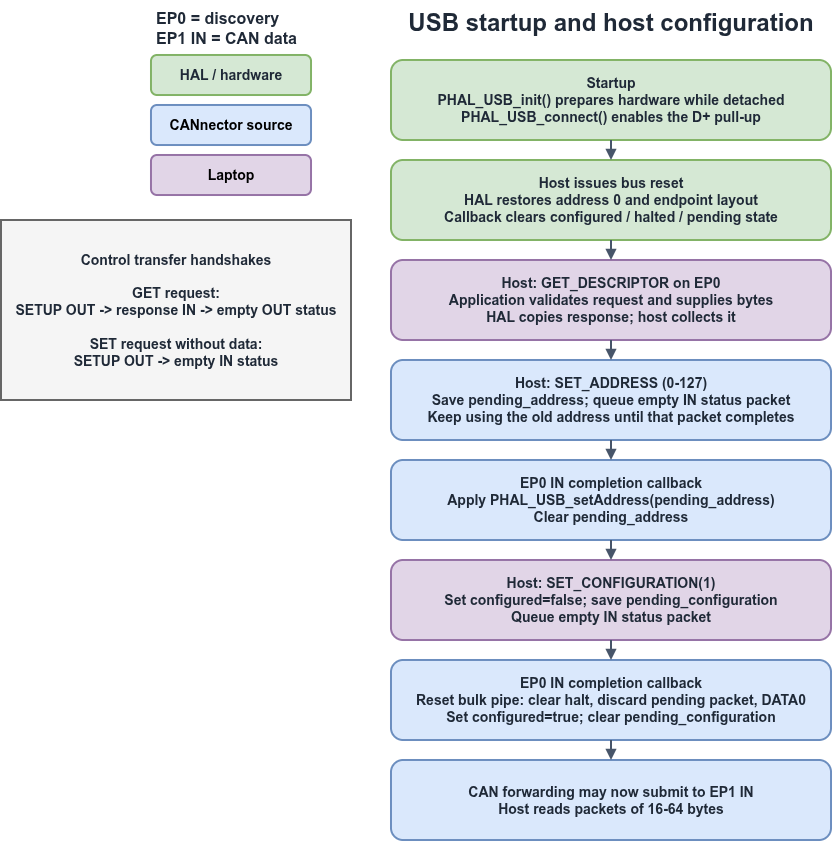

The diagram above was exported from draw.io. Its source (the exported page's mxGraphModel, read from the mxfile embedded in the PNG):
<mxGraphModel dx="3240" dy="1683" grid="1" gridSize="10" guides="1" tooltips="1" connect="1" arrows="1" fold="1" page="1" pageScale="1" pageWidth="1200" pageHeight="1500" background="#ffffff" math="0" shadow="0">
  <root>
    <mxCell id="0" />
    <mxCell id="1" parent="0" />
    <mxCell id="title" parent="1" style="text;whiteSpace=wrap;html=0;align=center;verticalAlign=middle;fontColor=#1f2937;fontSize=24;spacing=5;fontStyle=1;strokeWidth=2;" value="USB startup and host configuration" vertex="1">
      <mxGeometry height="45" width="440" x="280" y="100" as="geometry" />
    </mxCell>
    <mxCell id="subtitle" parent="1" style="text;whiteSpace=wrap;html=0;align=left;verticalAlign=middle;fontColor=#1f2937;fontSize=16;spacing=5;fontStyle=1;strokeWidth=2;" value="EP0 = discovery&#10;EP1 IN = CAN data" vertex="1">
      <mxGeometry height="55" width="160" x="40" y="100" as="geometry" />
    </mxCell>
    <mxCell id="startup" parent="1" style="rounded=1;whiteSpace=wrap;html=0;fillColor=#d5e8d4;strokeColor=#82b366;fontColor=#1f2937;fontSize=14;spacing=10;fontStyle=1;strokeWidth=2;" value="Startup&#10;PHAL_USB_init() prepares hardware while detached&#10;PHAL_USB_connect() enables the D+ pull-up" vertex="1">
      <mxGeometry height="80" width="440" x="280" y="160" as="geometry" />
    </mxCell>
    <mxCell id="reset" parent="1" style="rounded=1;whiteSpace=wrap;html=0;fillColor=#d5e8d4;strokeColor=#82b366;fontColor=#1f2937;fontSize=14;spacing=10;fontStyle=1;strokeWidth=2;" value="Host issues bus reset&#10;HAL restores address 0 and endpoint layout&#10;Callback clears configured / halted / pending state" vertex="1">
      <mxGeometry height="80" width="440" x="280" y="260" as="geometry" />
    </mxCell>
    <mxCell id="describe" parent="1" style="rounded=1;whiteSpace=wrap;html=0;fillColor=#e1d5e7;strokeColor=#9673a6;fontColor=#1f2937;fontSize=14;spacing=10;fontStyle=1;strokeWidth=2;" value="Host: GET_DESCRIPTOR on EP0&#10;Application validates request and supplies bytes&#10;HAL copies response; host collects it" vertex="1">
      <mxGeometry height="80" width="440" x="280" y="360" as="geometry" />
    </mxCell>
    <mxCell id="addr" parent="1" style="rounded=1;whiteSpace=wrap;html=0;fillColor=#dae8fc;strokeColor=#6c8ebf;fontColor=#1f2937;fontSize=14;spacing=10;fontStyle=1;strokeWidth=2;" value="Host: SET_ADDRESS (0-127)&#10;Save pending_address; queue empty IN status packet&#10;Keep using the old address until that packet completes" vertex="1">
      <mxGeometry height="80" width="440" x="280" y="460" as="geometry" />
    </mxCell>
    <mxCell id="addrcomplete" parent="1" style="rounded=1;whiteSpace=wrap;html=0;fillColor=#dae8fc;strokeColor=#6c8ebf;fontColor=#1f2937;fontSize=14;spacing=10;fontStyle=1;strokeWidth=2;" value="EP0 IN completion callback&#10;Apply PHAL_USB_setAddress(pending_address)&#10;Clear pending_address" vertex="1">
      <mxGeometry height="80" width="440" x="280" y="560" as="geometry" />
    </mxCell>
    <mxCell id="config" parent="1" style="rounded=1;whiteSpace=wrap;html=0;fillColor=#e1d5e7;strokeColor=#9673a6;fontColor=#1f2937;fontSize=14;spacing=10;fontStyle=1;strokeWidth=2;" value="Host: SET_CONFIGURATION(1)&#10;Set configured=false; save pending_configuration&#10;Queue empty IN status packet" vertex="1">
      <mxGeometry height="80" width="440" x="280" y="660" as="geometry" />
    </mxCell>
    <mxCell id="configcomplete" parent="1" style="rounded=1;whiteSpace=wrap;html=0;fillColor=#dae8fc;strokeColor=#6c8ebf;fontColor=#1f2937;fontSize=14;spacing=10;fontStyle=1;strokeWidth=2;" value="EP0 IN completion callback&#10;Reset bulk pipe: clear halt, discard pending packet, DATA0&#10;Set configured=true; clear pending_configuration" vertex="1">
      <mxGeometry height="80" width="440" x="280" y="760" as="geometry" />
    </mxCell>
    <mxCell id="stream" parent="1" style="rounded=1;whiteSpace=wrap;html=0;fillColor=#dae8fc;strokeColor=#6c8ebf;fontColor=#1f2937;fontSize=14;spacing=10;fontStyle=1;strokeWidth=2;" value="CAN forwarding may now submit to EP1 IN&#10;Host reads packets of 16-64 bytes" vertex="1">
      <mxGeometry height="80" width="440" x="280" y="860" as="geometry" />
    </mxCell>
    <mxCell id="edge-1" edge="1" parent="1" source="startup" style="edgeStyle=orthogonalEdgeStyle;rounded=0;orthogonalLoop=1;jettySize=auto;html=0;endArrow=block;endFill=1;fontSize=13;labelBackgroundColor=#ffffff;strokeColor=#475569;exitX=0.5;exitY=1;entryX=0.5;entryY=0;exitX=0.5;exitY=1;entryX=0.5;entryY=0;fontStyle=1;strokeWidth=2;" target="reset" value="">
      <mxGeometry relative="1" as="geometry" />
    </mxCell>
    <mxCell id="edge-2" edge="1" parent="1" source="reset" style="edgeStyle=orthogonalEdgeStyle;rounded=0;orthogonalLoop=1;jettySize=auto;html=0;endArrow=block;endFill=1;fontSize=13;labelBackgroundColor=#ffffff;strokeColor=#475569;exitX=0.5;exitY=1;entryX=0.5;entryY=0;exitX=0.5;exitY=1;entryX=0.5;entryY=0;fontStyle=1;strokeWidth=2;" target="describe" value="">
      <mxGeometry relative="1" as="geometry" />
    </mxCell>
    <mxCell id="edge-3" edge="1" parent="1" source="describe" style="edgeStyle=orthogonalEdgeStyle;rounded=0;orthogonalLoop=1;jettySize=auto;html=0;endArrow=block;endFill=1;fontSize=13;labelBackgroundColor=#ffffff;strokeColor=#475569;exitX=0.5;exitY=1;entryX=0.5;entryY=0;exitX=0.5;exitY=1;entryX=0.5;entryY=0;fontStyle=1;strokeWidth=2;" target="addr" value="">
      <mxGeometry relative="1" as="geometry" />
    </mxCell>
    <mxCell id="edge-4" edge="1" parent="1" source="addr" style="edgeStyle=orthogonalEdgeStyle;rounded=0;orthogonalLoop=1;jettySize=auto;html=0;endArrow=block;endFill=1;fontSize=13;labelBackgroundColor=#ffffff;strokeColor=#475569;exitX=0.5;exitY=1;entryX=0.5;entryY=0;exitX=0.5;exitY=1;entryX=0.5;entryY=0;fontStyle=1;strokeWidth=2;" target="addrcomplete" value="">
      <mxGeometry relative="1" as="geometry" />
    </mxCell>
    <mxCell id="edge-5" edge="1" parent="1" source="addrcomplete" style="edgeStyle=orthogonalEdgeStyle;rounded=0;orthogonalLoop=1;jettySize=auto;html=0;endArrow=block;endFill=1;fontSize=13;labelBackgroundColor=#ffffff;strokeColor=#475569;exitX=0.5;exitY=1;entryX=0.5;entryY=0;exitX=0.5;exitY=1;entryX=0.5;entryY=0;fontStyle=1;strokeWidth=2;" target="config" value="">
      <mxGeometry relative="1" as="geometry" />
    </mxCell>
    <mxCell id="edge-6" edge="1" parent="1" source="config" style="edgeStyle=orthogonalEdgeStyle;rounded=0;orthogonalLoop=1;jettySize=auto;html=0;endArrow=block;endFill=1;fontSize=13;labelBackgroundColor=#ffffff;strokeColor=#475569;exitX=0.5;exitY=1;entryX=0.5;entryY=0;exitX=0.5;exitY=1;entryX=0.5;entryY=0;fontStyle=1;strokeWidth=2;" target="configcomplete" value="">
      <mxGeometry relative="1" as="geometry" />
    </mxCell>
    <mxCell id="edge-7" edge="1" parent="1" source="configcomplete" style="edgeStyle=orthogonalEdgeStyle;rounded=0;orthogonalLoop=1;jettySize=auto;html=0;endArrow=block;endFill=1;fontSize=13;labelBackgroundColor=#ffffff;strokeColor=#475569;exitX=0.5;exitY=1;entryX=0.5;entryY=0;exitX=0.5;exitY=1;entryX=0.5;entryY=0;fontStyle=1;strokeWidth=2;" target="stream" value="">
      <mxGeometry relative="1" as="geometry" />
    </mxCell>
    <mxCell id="ep0" parent="1" style="rounded=1;whiteSpace=wrap;html=0;fillColor=#f5f5f5;strokeColor=#666666;fontColor=#1f2937;fontSize=14;spacing=10;fontStyle=1;strokeWidth=2;arcSize=0;" value="Control transfer handshakes&#10;&#10;GET request:&#10;SETUP OUT -&gt; response IN -&gt; empty OUT status&#10;&#10;SET request without data:&#10;SETUP OUT -&gt; empty IN status" vertex="1">
      <mxGeometry height="180" width="350" x="-110" y="320" as="geometry" />
    </mxCell>
    <mxCell id="Cwx9nJjFLnYqseBYs_qb-1" parent="1" style="rounded=1;whiteSpace=wrap;html=0;fillColor=#d5e8d4;strokeColor=#82b366;fontColor=#1f2937;fontSize=14;spacing=10;fontStyle=1;strokeWidth=2;" value="HAL / hardware" vertex="1">
      <mxGeometry height="40" width="160" x="40" y="155" as="geometry" />
    </mxCell>
    <mxCell id="Cwx9nJjFLnYqseBYs_qb-2" parent="1" style="rounded=1;whiteSpace=wrap;html=0;fillColor=#dae8fc;strokeColor=#6c8ebf;fontSize=14;spacing=10;fontStyle=1;strokeWidth=2;" value="CANnector source" vertex="1">
      <mxGeometry height="40" width="160" x="40" y="205" as="geometry" />
    </mxCell>
    <mxCell id="Cwx9nJjFLnYqseBYs_qb-3" parent="1" style="rounded=1;whiteSpace=wrap;html=0;fillColor=#e1d5e7;strokeColor=#9673a6;fontSize=14;spacing=10;fontStyle=1;strokeWidth=2;" value="Laptop" vertex="1">
      <mxGeometry height="40" width="160" x="40" y="255" as="geometry" />
    </mxCell>
  </root>
</mxGraphModel>